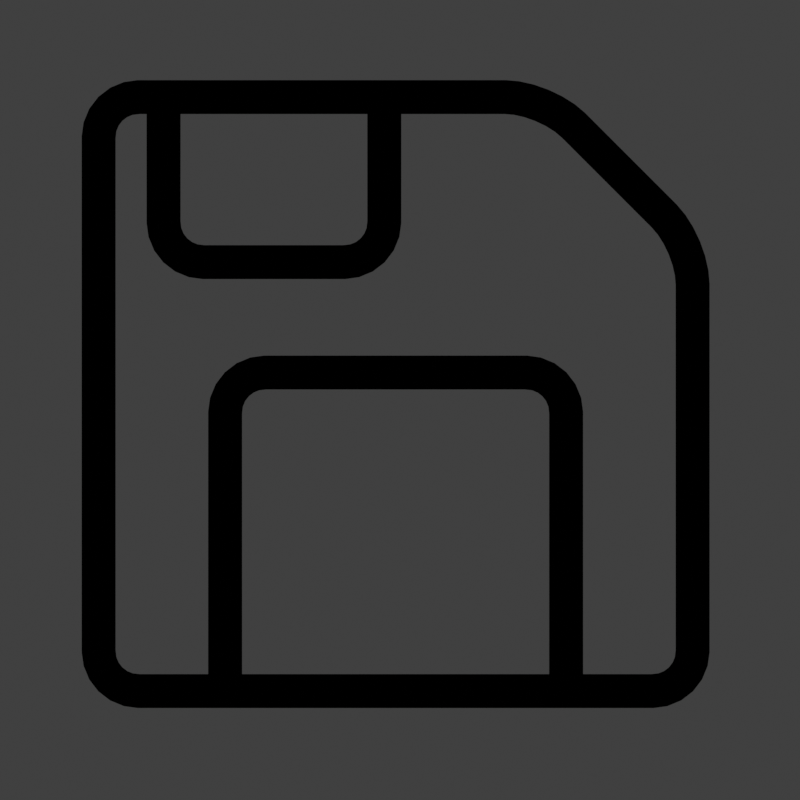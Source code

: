 # Source: Icons.blend  (saved by Blender 4.0.36; exported with 4.5.12 LTS)
import bpy
from mathutils import Matrix  # noqa: F401  (used for matrix-valued properties, if any)

bpy.ops.wm.read_factory_settings(use_empty=True)
scene = bpy.context.scene
scene.name = 'Scene'

# ---- collections
col_export = bpy.data.collections.new('Export'); scene.collection.children.link(col_export)

# ---- materials (node trees are filled in below, after node groups)
mat_material = bpy.data.materials.new('Material')
mat_material.use_transparent_shadow = False

# ---- material node trees
mat_material.use_nodes = True; mat_material.node_tree.nodes.clear()
_N = mat_material.node_tree.nodes; _L = mat_material.node_tree.links
n0 = _N.new('ShaderNodeOutputMaterial'); n0.name = 'Material Output'; n0.location = (300, 300)
n1 = _N.new('ShaderNodeEmission'); n1.name = 'Emission'; n1.location = (10, 300)
n1.inputs[0].default_value = (0.0, 0.0, 0.0, 1.0)
_L.new(n1.outputs[0], n0.inputs[0])
n0.is_active_output = True

# ---- world
world_world = bpy.data.worlds.new('World'); scene.world = world_world
world_world.use_nodes = True; world_world.node_tree.nodes.clear()
_N = world_world.node_tree.nodes; _L = world_world.node_tree.links
n0 = _N.new('ShaderNodeOutputWorld'); n0.name = 'World Output'; n0.location = (300, 300)
n1 = _N.new('ShaderNodeBackground'); n1.name = 'Background'; n1.location = (10, 300)
n1.inputs[0].default_value = (0.05088, 0.05088, 0.05088, 1.0)
_L.new(n1.outputs[0], n0.inputs[0])
n0.is_active_output = True
world_world.color = (0.05088, 0.05088, 0.05088)
world_world.use_sun_shadow = False
world_world.sun_shadow_jitter_overblur = 0.0

# ---- cameras
cam_camera = bpy.data.cameras.new('Camera')
cam_camera.type = 'ORTHO'
cam_camera.ortho_scale = 2.0

# ---- meshes
me_plane = bpy.data.meshes.new('Plane')
me_plane.from_pydata([(-0.4775, -0.1021, 0.0), (-0.5796, -2.091e-07, 0.0), (-0.4974, -0.1001, 0.0), (-0.5166, -0.09433, 0.0), (-0.5342, -0.08489, 0.0), (-0.5497, -0.07219, 0.0), (-0.5624, -0.05672, 0.0), (-0.5718, -0.03907, 0.0), (-0.5776, -0.01992, 0.0), (0.5796, -2.091e-07, 0.0), (0.4775, -0.1021, 0.0), (0.5776, -0.01992, 0.0), (0.5718, -0.03907, 0.0), (0.5624, -0.05672, 0.0), (0.5497, -0.07219, 0.0), (0.5342, -0.08489, 0.0), (0.5166, -0.09433, 0.0), (0.4974, -0.1001, 0.0), (-0.4775, 0.1021, 0.0), (-0.4974, 0.1001, 0.0), (-0.5166, 0.09433, 0.0), (-0.5342, 0.08489, 0.0), (-0.5497, 0.07219, 0.0), (-0.5624, 0.05672, 0.0), (-0.5718, 0.03907, 0.0), (-0.5776, 0.01992, 0.0), (0.4775, 0.1021, 0.0), (0.4974, 0.1001, 0.0), (0.5166, 0.09433, 0.0), (0.5342, 0.08489, 0.0), (0.5497, 0.07219, 0.0), (0.5624, 0.05672, 0.0), (0.5718, 0.03907, 0.0), (0.5776, 0.01992, 0.0)], [], [(1, 8, 7, 6, 5, 4, 3, 2, 0, 10, 17, 16, 15, 14, 13, 12, 11, 9, 33, 32, 31, 30, 29, 28, 27, 26, 18, 19, 20, 21, 22, 23, 24, 25)])
_uv = me_plane.uv_layers.new(name='UVMap')
_uv.uv.foreach_set('vector', [0.0, 0.5, 0.001692, 0.4025, 0.006705, 0.3087, 0.01484, 0.2222, 0.0258, 0.1464, 0.03914, 0.08427, 0.05437, 0.03806, 0.0709, 0.009607, 0.08808, 0.0, 0.9119, 0.0, 0.9291, 0.009607, 0.9456, 0.03806, 0.9609, 0.08427, 0.9742, 0.1464, 0.9852, 0.2222, 0.9933, 0.3087, 0.9983, 0.4025, 1.0, 0.5, 0.9983, 0.5975, 0.9933, 0.6913, 0.9852, 0.7778, 0.9742, 0.8536, 0.9609, 0.9157, 0.9456, 0.9619, 0.9291, 0.9904, 0.9119, 1.0, 0.08808, 1.0, 0.0709, 0.9904, 0.05437, 0.9619, 0.03914, 0.9157, 0.0258, 0.8536, 0.01484, 0.7778, 0.006705, 0.6913, 0.001692, 0.5975])
me_plane.materials.append(mat_material)
me_plane.update()
me_circle = bpy.data.meshes.new('Circle')
me_circle.from_pydata([(0.0, 1.0, 0.0), (-0.1951, 0.9808, 0.0), (-0.3827, 0.9239, 0.0), (-0.5556, 0.8315, 0.0), (-0.7071, 0.7071, 0.0), (-0.8315, 0.5556, 0.0), (-0.9239, 0.3827, 0.0), (-0.9808, 0.1951, 0.0), (-1.0, 0.0, 0.0), (-0.9808, -0.1951, 0.0), (-0.9239, -0.3827, 0.0), (-0.8315, -0.5556, 0.0), (-0.7071, -0.7071, 0.0), (-0.5556, -0.8315, 0.0), (-0.3827, -0.9239, 0.0), (-0.1951, -0.9808, 0.0), (0.002236, -0.9412, 0.0), (0.1951, -0.9808, 0.0), (0.3827, -0.9239, 0.0), (0.5556, -0.8315, 0.0), (0.7071, -0.7071, 0.0), (0.8315, -0.5556, 0.0), (0.9239, -0.3827, 0.0), (0.9808, -0.1951, 0.0), (1.0, 0.0, 0.0), (0.9808, 0.1951, 0.0), (0.9239, 0.3827, 0.0), (0.8315, 0.5556, 0.0), (0.7071, 0.7071, 0.0), (0.5556, 0.8315, 0.0), (0.3827, 0.9239, 0.0), (0.1951, 0.9808, 0.0), (0.002236, -3.604, 0.0), (0.0, -1.0, 0.0)], [(1, 0), (2, 1), (3, 2), (4, 3), (5, 4), (6, 5), (7, 6), (8, 7), (9, 8), (10, 9), (11, 10), (12, 11), (13, 12), (14, 13), (15, 14), (33, 15), (18, 17), (19, 18), (20, 19), (21, 20), (22, 21), (23, 22), (24, 23), (25, 24), (26, 25), (27, 26), (28, 27), (29, 28), (30, 29), (31, 30), (0, 31), (16, 32), (17, 33)], [])
_uv = me_circle.uv_layers.new(name='UVMap')
_uv.uv.foreach_set('vector', [])
me_circle.materials.append(mat_material)
me_circle.update()
me_plane_001 = bpy.data.meshes.new('Plane.001')
me_plane_001.from_pydata([(-0.7534, 0.7573, -0.005366), (-0.7534, -0.7277, -0.005366), (0.7316, -0.7277, -0.005366), (0.3632, 0.7573, -0.005366), (0.7316, 0.3889, -0.005366), (-0.4372, 0.06868, 0.1794), (-0.4372, -0.7277, 0.1794), (0.4153, -0.7277, 0.1794), (0.4153, 0.06868, 0.1794), (-0.03923, 0.7573, 0.1546), (-0.5911, 0.7573, 0.1546), (-0.5911, 0.3447, 0.1546), (-0.03923, 0.3447, 0.1546), (-0.7534, 0.7573, -0.2813), (-0.7534, -0.7277, -0.2813), (0.3632, 0.7573, -0.2813), (0.7316, -0.7277, -0.2813), (0.7316, 0.3889, -0.2813), (0.4153, 0.06868, -0.09652), (0.4153, -0.7277, -0.09652), (-0.4372, -0.7277, -0.09652), (-0.4372, 0.06868, -0.09652), (-0.5911, 0.7573, -0.1213), (-0.5911, 0.3447, -0.1213), (-0.03923, 0.3447, -0.1213), (-0.03923, 0.7573, -0.1213)], [], [(3, 0, 13, 15), (10, 11, 23, 22), (2, 4, 17, 16), (11, 12, 24, 23), (4, 3, 15, 17), (12, 9, 25, 24), (1, 2, 16, 14), (8, 7, 19, 18), (6, 5, 21, 20), (0, 1, 14, 13), (5, 8, 18, 21)])
_uv = me_plane_001.uv_layers.new(name='UVMap')
_uv.uv.foreach_set('vector', [0.7185, 0.9337, 0.06627, 0.9337, 0.06627, 0.9337, 0.7185, 0.9337, 0.0, 0.0, 0.0, 0.0, 0.0, 0.0, 0.0, 0.0, 0.9337, 0.06627, 0.9337, 0.7185, 0.9337, 0.7185, 0.9337, 0.06627, 0.0, 0.0, 0.0, 0.0, 0.0, 0.0, 0.0, 0.0, 0.9337, 0.7185, 0.7185, 0.9337, 0.7185, 0.9337, 0.9337, 0.7185, 0.0, 0.0, 0.0, 0.0, 0.0, 0.0, 0.0, 0.0, 0.06627, 0.06627, 0.9337, 0.06627, 0.9337, 0.06627, 0.06627, 0.06627, 0.0, 0.0, 0.0, 0.0, 0.0, 0.0, 0.0, 0.0, 0.0, 0.0, 0.0, 0.0, 0.0, 0.0, 0.0, 0.0, 0.06627, 0.9337, 0.06627, 0.06627, 0.06627, 0.06627, 0.06627, 0.9337, 0.0, 0.0, 0.0, 0.0, 0.0, 0.0, 0.0, 0.0])
me_plane_001.materials.append(mat_material)
me_plane_001.update()
me_plane_002 = bpy.data.meshes.new('Plane.002')
me_plane_002.from_pydata([(-0.5515, -0.4466, 0.0), (-0.5877, -0.4104, 0.0), (-0.5653, -0.4439, 0.0), (-0.5771, -0.436, 0.0), (-0.5849, -0.4243, 0.0), (0.5877, -0.4104, 0.0), (0.5515, -0.4466, 0.0), (0.5849, -0.4243, 0.0), (0.5771, -0.436, 0.0), (0.5653, -0.4439, 0.0), (-0.5515, -0.2168, 0.0), (-0.5877, -0.253, 0.0), (-0.5653, -0.2196, 0.0), (-0.5771, -0.2274, 0.0), (-0.5849, -0.2392, 0.0), (0.5515, -0.2168, 0.0), (0.5877, -0.253, 0.0), (0.5653, -0.2196, 0.0), (0.5771, -0.2274, 0.0), (0.5849, -0.2392, 0.0), (-0.1808, -0.09527, 0.0), (-0.1446, -0.1315, 0.0), (-0.1781, -0.1091, 0.0), (-0.1702, -0.1209, 0.0), (-0.1585, -0.1287, 0.0), (0.1808, -0.09527, 0.0), (0.1446, -0.1315, 0.0), (0.1781, -0.1091, 0.0), (0.1702, -0.1209, 0.0), (0.1585, -0.1287, 0.0), (-0.2171, 0.3514, 0.0), (-0.1446, 0.3514, 0.0), (-0.1808, 0.3152, 0.0), (-0.199, 0.3514, 0.0), (-0.1808, 0.3514, 0.0), (-0.2032, 0.3487, 0.0), (-0.1919, 0.348, 0.0), (-0.1808, 0.3484, 0.0), (-0.1808, 0.3453, 0.0), (-0.1585, 0.3487, 0.0), (-0.1702, 0.3408, 0.0), (-0.1627, 0.3514, 0.0), (-0.1698, 0.348, 0.0), (-0.176, 0.3436, 0.0), (-0.1836, 0.3291, 0.0), (-0.1915, 0.3408, 0.0), (-0.1781, 0.3291, 0.0), (-0.1808, 0.337, 0.0), (-0.1856, 0.3436, 0.0), (0.1808, 0.3152, 0.0), (0.1446, 0.3514, 0.0), (0.2171, 0.3514, 0.0), (0.1781, 0.3291, 0.0), (0.1702, 0.3408, 0.0), (0.1836, 0.3291, 0.0), (0.1808, 0.337, 0.0), (0.176, 0.3436, 0.0), (0.1808, 0.3453, 0.0), (0.1627, 0.3514, 0.0), (0.1808, 0.3514, 0.0), (0.1585, 0.3487, 0.0), (0.1698, 0.348, 0.0), (0.1808, 0.3484, 0.0), (0.2032, 0.3487, 0.0), (0.1915, 0.3408, 0.0), (0.199, 0.3514, 0.0), (0.1919, 0.348, 0.0), (0.1856, 0.3436, 0.0), (-0.3774, 0.3798, 0.0), (-0.3637, 0.3514, 0.0), (-0.3637, 0.3514, 0.0), (-0.3832, 0.3689, 0.0), (-0.3827, 0.3597, 0.0), (-0.3832, 0.3689, 0.0), (-0.3841, 0.3628, 0.0), (-0.3841, 0.3576, 0.0), (-0.3838, 0.3562, 0.0), (-0.3748, 0.3514, 0.0), (-0.3787, 0.3514, 0.0), (-0.3758, 0.3536, 0.0), (-0.38, 0.3541, 0.0), (-0.3823, 0.3538, 0.0), (-0.3758, 0.3536, 0.0), (-0.3827, 0.3597, 0.0), (-0.3748, 0.3514, 0.0), (-0.38, 0.3541, 0.0), (-0.3841, 0.3576, 0.0), (0.3637, 0.3514, 0.0), (0.3637, 0.3514, 0.0), (0.3774, 0.3798, 0.0), (0.3748, 0.3514, 0.0), (0.3787, 0.3514, 0.0), (0.3758, 0.3536, 0.0), (0.38, 0.3541, 0.0), (0.3823, 0.3538, 0.0), (0.3838, 0.3562, 0.0), (0.3758, 0.3536, 0.0), (0.3827, 0.3597, 0.0), (0.3748, 0.3514, 0.0), (0.38, 0.3541, 0.0), (0.3841, 0.3576, 0.0), (0.3832, 0.3689, 0.0), (0.3827, 0.3597, 0.0), (0.3832, 0.3689, 0.0), (0.3841, 0.3628, 0.0), (0.3841, 0.3576, 0.0), (0.02253, 0.8265, 0.0), (-0.02253, 0.8265, 0.0), (0.01219, 0.8351, 0.0), (0.0, 0.8382, 0.0), (-0.01219, 0.8351, 0.0)], [], [(25, 27, 28, 29, 26, 21, 24, 23, 22, 20, 32, 46, 40, 39, 31, 50, 60, 53, 52, 49), (51, 65, 59, 58, 50, 31, 41, 34, 33, 30, 70, 84, 78, 77, 69, 88, 98, 91, 90, 87), (89, 103, 97, 96, 88, 69, 79, 72, 71, 68, 107, 110, 109, 108, 106), (30, 33, 36, 35), (33, 34, 37, 36), (35, 36, 48, 45), (36, 37, 38, 48), (31, 39, 42, 41), (39, 40, 43, 42), (41, 42, 37, 34), (42, 43, 38, 37), (32, 44, 47, 46), (44, 45, 48, 47), (46, 47, 43, 40), (47, 48, 38, 43), (49, 52, 55, 54), (52, 53, 56, 55), (54, 55, 67, 64), (55, 56, 57, 67), (50, 58, 61, 60), (58, 59, 62, 61), (60, 61, 56, 53), (61, 62, 57, 56), (51, 63, 66, 65), (63, 64, 67, 66), (65, 66, 62, 59), (66, 67, 57, 62), (68, 71, 74, 73), (71, 72, 75, 74), (73, 74, 86, 83), (74, 75, 76, 86), (69, 77, 80, 79), (77, 78, 81, 80), (79, 80, 75, 72), (80, 81, 76, 75), (70, 82, 85, 84), (82, 83, 86, 85), (84, 85, 81, 78), (85, 86, 76, 81), (87, 90, 93, 92), (90, 91, 94, 93), (92, 93, 105, 102), (93, 94, 95, 105), (88, 96, 99, 98), (96, 97, 100, 99), (98, 99, 94, 91), (99, 100, 95, 94), (89, 101, 104, 103), (101, 102, 105, 104), (103, 104, 100, 97), (104, 105, 95, 100), (1, 4, 3, 2, 0, 6, 9, 8, 7, 5, 16, 19, 18, 17, 15, 10, 12, 13, 14, 11)])
_uv = me_plane_002.uv_layers.new(name='UVMap')
_uv.uv.foreach_set('vector', [0.0, 0.0, 0.0, 0.0, 0.0, 0.0, 0.0, 0.0, 0.0, 0.0, 0.0, 0.0, 0.0, 0.0, 0.0, 0.0, 0.0, 0.0, 0.0, 0.0, 0.0, 0.0, 0.0, 0.0, 0.0, 0.0, 0.0, 0.0, 0.0, 0.0, 0.0, 0.0, 0.0, 0.0, 0.0, 0.0, 0.0, 0.0, 0.0, 0.0, 0.0, 0.0, 0.0, 0.0, 0.0, 0.0, 0.0, 0.0, 0.0, 0.0, 0.0, 0.0, 0.0, 0.0, 0.0, 0.0, 0.0, 0.0, 0.0, 0.0, 0.0, 0.0, 0.0, 0.0, 0.0, 0.0, 0.0, 0.0, 0.0, 0.0, 0.0, 0.0, 0.0, 0.0, 0.0, 0.0, 0.0, 0.0, 0.0, 0.0, 0.0, 0.0, 0.0, 0.0, 0.0, 0.0, 0.0, 0.0, 0.0, 0.0, 0.0, 0.0, 0.0, 0.0, 0.0, 0.0, 0.0, 0.0, 0.0, 0.0, 0.0, 0.0, 0.0, 0.0, 0.0, 0.0, 0.0, 0.0, 0.0, 0.0, 0.0, 0.0, 0.0, 0.0, 0.0, 0.0, 0.0, 0.0, 0.0, 0.0, 0.0, 0.0, 0.0, 0.0, 0.0, 0.0, 0.0, 0.0, 0.0, 0.0, 0.0, 0.0, 0.0, 0.0, 0.0, 0.0, 0.0, 0.0, 0.0, 0.0, 0.0, 0.0, 0.0, 0.0, 0.0, 0.0, 0.0, 0.0, 0.0, 0.0, 0.0, 0.0, 0.0, 0.0, 0.0, 0.0, 0.0, 0.0, 0.0, 0.0, 0.0, 0.0, 0.0, 0.0, 0.0, 0.0, 0.0, 0.0, 0.0, 0.0, 0.0, 0.0, 0.0, 0.0, 0.0, 0.0, 0.0, 0.0, 0.0, 0.0, 0.0, 0.0, 0.0, 0.0, 0.0, 0.0, 0.0, 0.0, 0.0, 0.0, 0.0, 0.0, 0.0, 0.0, 0.0, 0.0, 0.0, 0.0, 0.0, 0.0, 0.0, 0.0, 0.0, 0.0, 0.0, 0.0, 0.0, 0.0, 0.0, 0.0, 0.0, 0.0, 0.0, 0.0, 0.0, 0.0, 0.0, 0.0, 0.0, 0.0, 0.0, 0.0, 0.0, 0.0, 0.0, 0.0, 0.0, 0.0, 0.0, 0.0, 0.0, 0.0, 0.0, 0.0, 0.0, 0.0, 0.0, 0.0, 0.0, 0.0, 0.0, 0.0, 0.0, 0.0, 0.0, 0.0, 0.0, 0.0, 0.0, 0.0, 0.0, 0.0, 0.0, 0.0, 0.0, 0.0, 0.0, 0.0, 0.0, 0.0, 0.0, 0.0, 0.0, 0.0, 0.0, 0.0, 0.0, 0.0, 0.0, 0.0, 0.0, 0.0, 0.0, 0.0, 0.0, 0.0, 0.0, 0.0, 0.0, 0.0, 0.0, 0.0, 0.0, 0.0, 0.0, 0.0, 0.0, 0.0, 0.0, 0.0, 0.0, 0.0, 0.0, 0.0, 0.0, 0.0, 0.0, 0.0, 0.0, 0.0, 0.0, 0.0, 0.0, 0.0, 0.0, 0.0, 0.0, 0.0, 0.0, 0.0, 0.0, 0.0, 0.0, 0.0, 0.0, 0.0, 0.0, 0.0, 0.0, 0.0, 0.0, 0.0, 0.0, 0.0, 0.0, 0.0, 0.0, 0.0, 0.0, 0.0, 0.0, 0.0, 0.0, 0.0, 0.0, 0.0, 0.0, 0.0, 0.0, 0.0, 0.0, 0.0, 0.0, 0.0, 0.0, 0.0, 0.0, 0.0, 0.0, 0.0, 0.0, 0.0, 0.0, 0.0, 0.0, 0.0, 0.0, 0.0, 0.0, 0.0, 0.0, 0.0, 0.0, 0.0, 0.0, 0.0, 0.0, 0.0, 0.0, 0.0, 0.0, 0.0, 0.0, 0.0, 0.0, 0.0, 0.0, 0.0, 0.0, 0.0, 0.0, 0.0, 0.0, 0.0, 0.0, 0.0, 0.0, 0.0, 0.0, 0.0, 0.0, 0.0, 0.0, 0.0, 0.0, 0.0, 0.0, 0.0, 0.0, 0.0, 0.0, 0.0, 0.0, 0.0, 0.0, 0.0, 0.0, 0.0, 0.0, 0.0, 0.0, 0.0, 0.0, 0.0, 0.0, 0.0, 0.0, 0.0, 0.0, 0.0, 0.0, 0.0, 0.0, 0.0, 0.0, 0.0, 0.0, 0.0, 0.0, 0.0, 0.0, 0.0, 0.0, 0.0, 0.0, 0.0, 0.0, 0.0, 0.0, 0.0, 0.0, 0.0, 0.0, 0.0, 0.0, 0.0, 0.0, 0.0, 0.0, 0.0, 0.0, 0.0, 0.0, 0.0, 0.0, 0.0, 0.0, 0.0, 0.0, 0.0, 0.0, 0.0, 0.0, 0.0, 0.0, 0.0, 0.0, 0.0, 0.0, 0.0, 0.0, 0.0, 0.0, 0.0, 0.0, 0.0, 0.0, 0.0, 0.0, 0.0, 0.0, 0.0, 0.0, 0.0, 0.0, 0.0, 0.0, 0.0, 0.0, 0.0, 0.0, 0.0, 0.0, 0.0, 0.0, 0.1576, 0.002346, 0.09729, 0.009027, 0.04616, 0.01903, 0.012, 0.03082, 0.0, 0.9692, 0.0, 0.981, 0.012, 0.991, 0.04616, 0.9977, 0.09729, 1.0, 0.1576, 1.0, 0.8424, 0.9977, 0.9027, 0.991, 0.9538, 0.981, 0.988, 0.9692, 1.0, 0.03082, 1.0, 0.01903, 0.988, 0.009027, 0.9538, 0.002346, 0.9027, 0.0, 0.8424])
me_plane_002.materials.append(mat_material)
me_plane_002.update()

# ---- objects
ob_plane = bpy.data.objects.new('Plane', me_plane)
ob_plane_001 = bpy.data.objects.new('Plane.001', me_plane)
ob_plane_002 = bpy.data.objects.new('Plane.002', me_plane)
ob_camera = bpy.data.objects.new('Camera', cam_camera)
ob_plane_003 = bpy.data.objects.new('Plane.003', me_plane)
ob_circle = bpy.data.objects.new('Circle', me_circle)
ob_plane_004 = bpy.data.objects.new('Plane.004', me_plane_001)
ob_plane_005 = bpy.data.objects.new('Plane.005', me_plane_002)

# ---- transforms, parenting, visibility, modifiers, constraints
ob_plane.location = (14.26, 4.856, 0.0)
ob_plane_001.location = (9.747, 0.0, 0.0)
ob_plane_002.parent = ob_plane_001
ob_plane_002.location = (0.0, 0.0, 0.0)
ob_plane_002.rotation_euler = (0.0, -0.0, 1.571)
ob_camera.location = (0.0, 0.0, 2.963)
ob_plane_003.location = (8.217, 0.0, 0.0)
ob_circle.location = (6.407, 0.3242, 0.0)
ob_circle.rotation_euler = (0.0, -0.0, 0.7111)
ob_circle.scale = (0.3883, 0.3883, 0.3883)
_m = ob_circle.modifiers.new('Skin', 'SKIN')
_m.use_smooth_shade = True
_m = ob_circle.modifiers.new('Subdivision', 'SUBSURF')
_m.levels = 2
ob_plane_004.location = (0.0, 0.0, 0.0)
_m = ob_plane_004.modifiers.new('Bevel', 'BEVEL')
_m.segments = 6
_m = ob_plane_004.modifiers.new('Wireframe', 'WIREFRAME')
_m.thickness = 0.0849
_m.use_boundary = True
_m.use_even_offset = False
ob_plane_005.location = (2.64, -0.09436, 0.0)

# ---- collection membership
scene.collection.objects.link(ob_plane)
scene.collection.objects.link(ob_plane_001)
scene.collection.objects.link(ob_plane_002)
scene.collection.objects.link(ob_camera)
scene.collection.objects.link(ob_plane_003)
scene.collection.objects.link(ob_circle)
scene.collection.objects.link(ob_plane_004)
scene.collection.objects.link(ob_plane_005)

# ---- scene / render settings (as saved in the file)
scene.camera = ob_camera
scene.frame_start = 1; scene.frame_end = 250; scene.frame_set(2)
scene.render.engine = 'BLENDER_EEVEE_NEXT'
scene.render.resolution_x = 512
scene.render.resolution_y = 512
scene.render.film_transparent = True
scene.render.use_motion_blur = True
scene.render.simplify_subdivision = 0
scene.cycles.sampling_pattern = 'TABULATED_SOBOL'
scene.eevee.use_gtao = True
scene.eevee.use_raytracing = True
scene.view_settings.view_transform = 'Standard'
bpy.context.view_layer.update()

# ---- added for rendering (the .blend has no usable light): sun
light_auto_sun = bpy.data.lights.new('AutoSun', 'SUN')
light_auto_sun.energy = 3.0
light_auto_sun.angle = 0.0523599
ob_auto_sun = bpy.data.objects.new('AutoSun', light_auto_sun)
scene.collection.objects.link(ob_auto_sun)
ob_auto_sun.rotation_euler = (0.872665, 0.174533, 0.523599)
bpy.context.view_layer.update()

